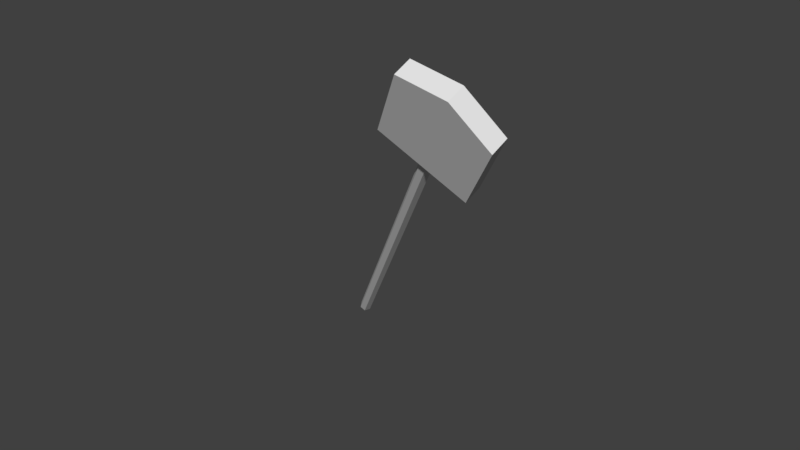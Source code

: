 # Source: Lopata_Model.blend  (saved by Blender 2.79.0; exported with 4.5.12 LTS)
import bpy
from mathutils import Matrix  # noqa: F401  (used for matrix-valued properties, if any)

bpy.ops.wm.read_factory_settings(use_empty=True)
scene = bpy.context.scene
scene.name = 'Scene'

# ---- collections
col_collection_1 = bpy.data.collections.new('Collection 1'); scene.collection.children.link(col_collection_1)

# ---- world
world_world = bpy.data.worlds.new('World'); scene.world = world_world
world_world.color = (0.05088, 0.05088, 0.05088)
world_world.use_sun_shadow = False
world_world.sun_shadow_jitter_overblur = 0.0
world_world.cycles.sampling_method = 'MANUAL'

# ---- meshes
me_cube_001 = bpy.data.meshes.new('Cube.001')
me_cube_001.from_pydata([(-2.129, -3.577, -4.634), (-2.129, -3.577, -3.16), (-2.129, -3.227, -4.634), (-2.129, -3.227, -3.16), (-0.344, -3.577, -4.634), (-0.344, -3.577, -3.16), (-0.344, -3.227, -4.634), (-0.344, -3.227, -3.16), (-1.237, -3.227, -4.945), (-1.237, -3.227, -3.16), (-1.237, -3.577, -4.945), (-1.237, -3.577, -3.16), (-1.177, -3.296, -3.275), (-1.177, -3.296, 3.462), (-1.115, -3.401, -3.275), (-1.115, -3.401, 3.462), (-1.175, -3.506, -3.275), (-1.175, -3.506, 3.462), (-1.296, -3.507, -3.275), (-1.296, -3.507, 3.462), (-1.358, -3.403, -3.275), (-1.358, -3.403, 3.462), (-1.298, -3.297, -3.275), (-1.298, -3.297, 3.462)], [], [(0, 1, 3, 2), (8, 9, 7, 6), (6, 7, 5, 4), (10, 11, 1, 0), (8, 6, 4, 10), (9, 3, 1, 11), (7, 9, 11, 5), (2, 8, 10, 0), (4, 5, 11, 10), (2, 3, 9, 8), (12, 13, 15, 14), (14, 15, 17, 16), (16, 17, 19, 18), (18, 19, 21, 20), (15, 13, 23, 21, 19, 17), (20, 21, 23, 22), (22, 23, 13, 12)])
_uv = me_cube_001.uv_layers.new(name='UVMap')
_uv.uv.foreach_set('vector', [0.5442, 0.4306, 0.5442, 0.09895, 0.6228, 0.09895, 0.6228, 0.4306, 0.2483, 0.05718, 0.2483, 0.4178, 0.06803, 0.4178, 0.06803, 0.1201, 0.6718, 0.4306, 0.6718, 0.09895, 0.7504, 0.09895, 0.7504, 0.4306, 0.2507, 0.4766, 0.2507, 0.8428, 0.06759, 0.8428, 0.06759, 0.5404, 0.6655, 0.7353, 0.6655, 0.5226, 0.7441, 0.5226, 0.7441, 0.7353, 0.6068, 0.7308, 0.6068, 0.9316, 0.5281, 0.9316, 0.5281, 0.7308, 0.6068, 0.5299, 0.6068, 0.7308, 0.5281, 0.7308, 0.5281, 0.5299, 0.6655, 0.948, 0.6655, 0.7353, 0.7441, 0.7353, 0.7441, 0.948, 0.4339, 0.5404, 0.4339, 0.8428, 0.2507, 0.8428, 0.2507, 0.4766, 0.4286, 0.1201, 0.4286, 0.4178, 0.2483, 0.4178, 0.2483, 0.05718, 0.9217, 0.04826, 0.9217, 0.9567, 0.9054, 0.9567, 0.9054, 0.04826, 0.8682, 0.0458, 0.8682, 0.9542, 0.8518, 0.9542, 0.8518, 0.0458, 0.8518, 0.0458, 0.8518, 0.9542, 0.8354, 0.9542, 0.8354, 0.0458, 0.8354, 0.0458, 0.8354, 0.9542, 0.8191, 0.9542, 0.8191, 0.0458, 0.2083, 0.9046, 0.2083, 0.934, 0.1829, 0.9486, 0.1576, 0.934, 0.1576, 0.9046, 0.1829, 0.89, 0.9545, 0.04826, 0.9545, 0.9567, 0.9381, 0.9567, 0.9381, 0.04826, 0.9381, 0.04826, 0.9381, 0.9567, 0.9217, 0.9567, 0.9217, 0.04826])
me_cube_001.use_remesh_preserve_volume = False
me_cube_001.use_remesh_preserve_attributes = False
me_cube_001.use_mirror_vertex_groups = False
me_cube_001.use_paint_bone_selection = False
me_cube_001.use_paint_mask = True
me_cube_001.update()
arm_armature = bpy.data.armatures.new('Armature')  # bones are not reproduced

# ---- objects
ob_armature = bpy.data.objects.new('Armature', arm_armature)
ob_cube = bpy.data.objects.new('Cube', me_cube_001)

# ---- transforms, parenting, visibility, modifiers, constraints
ob_armature.location = (8.197, -0.7653, 9.306)
ob_armature.rotation_euler = (-2.589, 0.5426, 0.2137)
ob_armature.show_in_front = True
ob_armature.lineart.crease_threshold = 0.0
ob_cube.parent = ob_armature
ob_cube.matrix_parent_inverse = Matrix(((0.7529, 0.2263, -0.618, 1.237), (-0.5383, -0.3283, -0.7761, 3.402), (-0.3785, 0.9171, -0.1254, 1.974), (0.0, 0.0, 0.0, 1.0)))
ob_cube.location = (0.0, 4.768e-07, -4.768e-07)
ob_cube.rotation_euler = (-1.731, 0.6662, 0.2919)
ob_cube.scale = (1.0, 1.0, 1.237)
ob_cube.lineart.crease_threshold = 0.0
_vg = ob_cube.vertex_groups.new(name='Bone')
for _i, _w in zip([0, 1, 2, 3, 4, 5, 6, 7, 8, 9, 10, 11, 12, 13, 14, 15, 16, 17, 18, 19, 20, 21, 22, 23], [1.0, 1.0, 1.0, 1.0, 1.0, 1.0, 1.0, 1.0, 1.0, 1.0, 1.0, 1.0, 1.0, 1.0, 1.0, 1.0, 1.0, 1.0, 1.0, 1.0, 1.0, 1.0, 1.0, 1.0]): _vg.add([_i], _w, 'REPLACE')
_m = ob_cube.modifiers.new('Armature', 'ARMATURE')
_m.object = ob_armature

# ---- collection membership
col_collection_1.objects.link(ob_armature)
col_collection_1.objects.link(ob_cube)

# ---- scene / render settings (as saved in the file)
scene.frame_start = 1; scene.frame_end = 28; scene.frame_set(22)
scene.render.engine = 'BLENDER_EEVEE_NEXT'
scene.render.resolution_percentage = 50
scene.render.fps = 30
scene.render.dither_intensity = 0.0
scene.cycles.use_denoising = False
scene.cycles.samples = 128
scene.cycles.sampling_pattern = 'TABULATED_SOBOL'
scene.cycles.use_adaptive_sampling = False
scene.cycles.use_light_tree = False
scene.cycles.blur_glossy = 0.0
scene.cycles.sample_clamp_indirect = 0.0
scene.view_settings.view_transform = 'Standard'
bpy.context.view_layer.update()

# ---- added for rendering (the .blend has no active camera and no usable light): camera, sun
cam_auto = bpy.data.cameras.new('AutoCamera')
cam_auto.lens = 50.0
cam_auto.sensor_width = 36.0
cam_auto.clip_end = 1000.0
ob_auto_camera = bpy.data.objects.new('AutoCamera', cam_auto)
scene.collection.objects.link(ob_auto_camera)
ob_auto_camera.location = (19.0011, -13.972, 17.6365)
ob_auto_camera.rotation_euler = (1.09748, -7.21219e-08, 0.694738)
scene.camera = ob_auto_camera
light_auto_sun = bpy.data.lights.new('AutoSun', 'SUN')
light_auto_sun.energy = 3.0
light_auto_sun.angle = 0.0523599
ob_auto_sun = bpy.data.objects.new('AutoSun', light_auto_sun)
scene.collection.objects.link(ob_auto_sun)
ob_auto_sun.rotation_euler = (0.872665, 0.174533, 0.523599)
bpy.context.view_layer.update()
